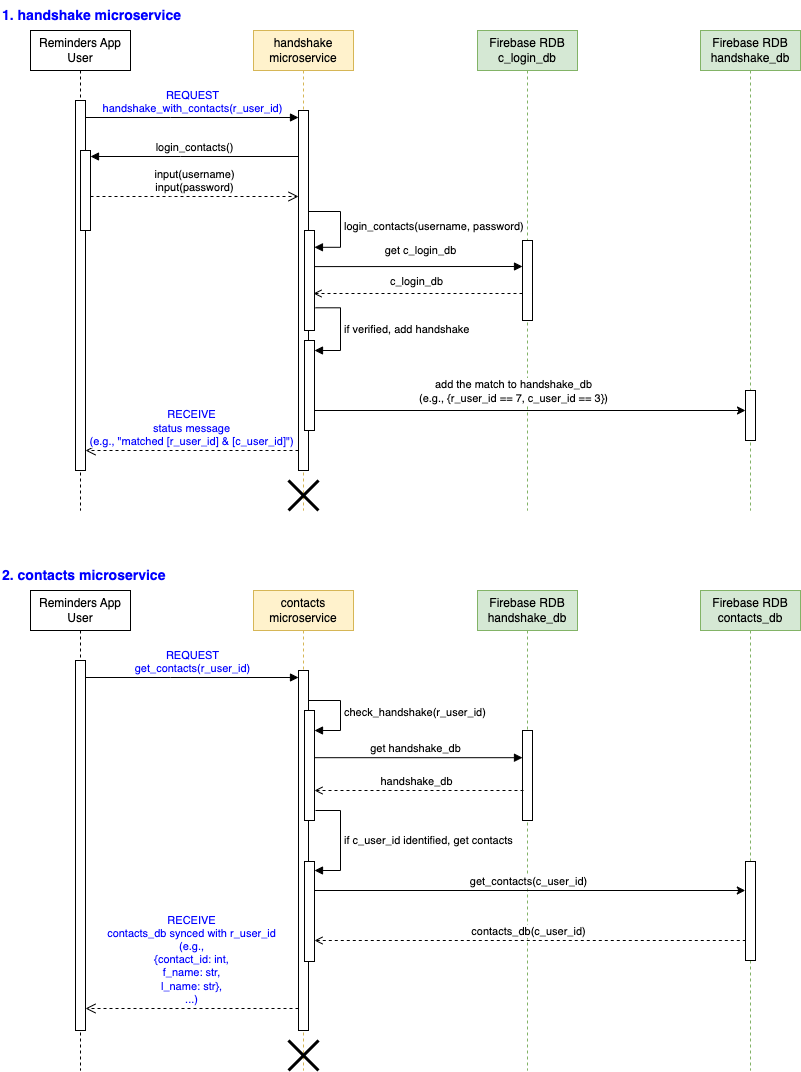

The diagram above was exported from draw.io. Its source (the exported page's mxGraphModel, read from the mxfile embedded in the PNG):
<mxGraphModel dx="1022" dy="741" grid="1" gridSize="10" guides="1" tooltips="1" connect="1" arrows="1" fold="1" page="1" pageScale="1" pageWidth="850" pageHeight="1100" math="0" shadow="0">
  <root>
    <mxCell id="0" />
    <mxCell id="1" parent="0" />
    <mxCell id="aM9ryv3xv72pqoxQDRHE-1" value="Reminders App&lt;br&gt;User" style="shape=umlLifeline;perimeter=lifelinePerimeter;whiteSpace=wrap;html=1;container=0;dropTarget=0;collapsible=0;recursiveResize=0;outlineConnect=0;portConstraint=eastwest;newEdgeStyle={&quot;edgeStyle&quot;:&quot;elbowEdgeStyle&quot;,&quot;elbow&quot;:&quot;vertical&quot;,&quot;curved&quot;:0,&quot;rounded&quot;:0};" parent="1" vertex="1">
      <mxGeometry x="40" y="40" width="100" height="480" as="geometry" />
    </mxCell>
    <mxCell id="aM9ryv3xv72pqoxQDRHE-2" value="" style="html=1;points=[];perimeter=orthogonalPerimeter;outlineConnect=0;targetShapes=umlLifeline;portConstraint=eastwest;newEdgeStyle={&quot;edgeStyle&quot;:&quot;elbowEdgeStyle&quot;,&quot;elbow&quot;:&quot;vertical&quot;,&quot;curved&quot;:0,&quot;rounded&quot;:0};" parent="aM9ryv3xv72pqoxQDRHE-1" vertex="1">
      <mxGeometry x="45" y="70" width="10" height="370" as="geometry" />
    </mxCell>
    <mxCell id="aM9ryv3xv72pqoxQDRHE-4" value="" style="html=1;points=[];perimeter=orthogonalPerimeter;outlineConnect=0;targetShapes=umlLifeline;portConstraint=eastwest;newEdgeStyle={&quot;edgeStyle&quot;:&quot;elbowEdgeStyle&quot;,&quot;elbow&quot;:&quot;vertical&quot;,&quot;curved&quot;:0,&quot;rounded&quot;:0};" parent="aM9ryv3xv72pqoxQDRHE-1" vertex="1">
      <mxGeometry x="50" y="120" width="10" height="80" as="geometry" />
    </mxCell>
    <mxCell id="aM9ryv3xv72pqoxQDRHE-5" value="handshake microservice" style="shape=umlLifeline;perimeter=lifelinePerimeter;whiteSpace=wrap;html=1;container=0;dropTarget=0;collapsible=0;recursiveResize=0;outlineConnect=0;portConstraint=eastwest;newEdgeStyle={&quot;edgeStyle&quot;:&quot;elbowEdgeStyle&quot;,&quot;elbow&quot;:&quot;vertical&quot;,&quot;curved&quot;:0,&quot;rounded&quot;:0};fillColor=#fff2cc;strokeColor=#d6b656;" parent="1" vertex="1">
      <mxGeometry x="263" y="40" width="100" height="480" as="geometry" />
    </mxCell>
    <mxCell id="aM9ryv3xv72pqoxQDRHE-6" value="" style="html=1;points=[];perimeter=orthogonalPerimeter;outlineConnect=0;targetShapes=umlLifeline;portConstraint=eastwest;newEdgeStyle={&quot;edgeStyle&quot;:&quot;elbowEdgeStyle&quot;,&quot;elbow&quot;:&quot;vertical&quot;,&quot;curved&quot;:0,&quot;rounded&quot;:0};" parent="aM9ryv3xv72pqoxQDRHE-5" vertex="1">
      <mxGeometry x="45" y="80" width="10" height="360" as="geometry" />
    </mxCell>
    <mxCell id="aM9ryv3xv72pqoxQDRHE-7" value="&lt;font color=&quot;#0000ff&quot;&gt;REQUEST&lt;br&gt;handshake_with_contacts(r_user_id)&lt;/font&gt;" style="html=1;verticalAlign=bottom;endArrow=block;edgeStyle=elbowEdgeStyle;elbow=vertical;curved=0;rounded=0;" parent="1" edge="1">
      <mxGeometry relative="1" as="geometry">
        <mxPoint x="95" y="127" as="sourcePoint" />
        <Array as="points">
          <mxPoint x="180" y="127" />
        </Array>
        <mxPoint x="308" y="127" as="targetPoint" />
      </mxGeometry>
    </mxCell>
    <mxCell id="aM9ryv3xv72pqoxQDRHE-8" value="&lt;font color=&quot;#0000ff&quot;&gt;RECEIVE&lt;br&gt;status message&lt;br&gt;(e.g., &quot;matched [r_user_id] &amp;amp; [c_user_id]&quot;)&lt;/font&gt;" style="html=1;verticalAlign=bottom;endArrow=open;dashed=1;endSize=8;edgeStyle=elbowEdgeStyle;elbow=vertical;curved=0;rounded=0;" parent="1" edge="1">
      <mxGeometry relative="1" as="geometry">
        <mxPoint x="95" y="460" as="targetPoint" />
        <Array as="points">
          <mxPoint x="190" y="460" />
        </Array>
        <mxPoint x="308" y="460" as="sourcePoint" />
      </mxGeometry>
    </mxCell>
    <mxCell id="aM9ryv3xv72pqoxQDRHE-9" value="login_contacts()" style="html=1;verticalAlign=bottom;endArrow=block;edgeStyle=elbowEdgeStyle;elbow=vertical;curved=0;rounded=0;" parent="1" edge="1">
      <mxGeometry relative="1" as="geometry">
        <mxPoint x="308" y="166" as="sourcePoint" />
        <Array as="points">
          <mxPoint x="190" y="166" />
        </Array>
        <mxPoint x="100" y="166" as="targetPoint" />
      </mxGeometry>
    </mxCell>
    <mxCell id="aM9ryv3xv72pqoxQDRHE-10" value="input(username)&lt;br&gt;input(password)" style="html=1;verticalAlign=bottom;endArrow=open;dashed=1;endSize=8;edgeStyle=elbowEdgeStyle;elbow=vertical;curved=0;rounded=0;" parent="1" target="aM9ryv3xv72pqoxQDRHE-6" edge="1">
      <mxGeometry relative="1" as="geometry">
        <mxPoint x="265" y="206" as="targetPoint" />
        <Array as="points">
          <mxPoint x="180" y="206" />
        </Array>
        <mxPoint x="100" y="206" as="sourcePoint" />
      </mxGeometry>
    </mxCell>
    <mxCell id="805M8mpw_MNjKod_Hy76-1" value="Firebase RDB&lt;br&gt;c_login_db" style="shape=umlLifeline;perimeter=lifelinePerimeter;whiteSpace=wrap;html=1;container=0;dropTarget=0;collapsible=0;recursiveResize=0;outlineConnect=0;portConstraint=eastwest;newEdgeStyle={&quot;edgeStyle&quot;:&quot;elbowEdgeStyle&quot;,&quot;elbow&quot;:&quot;vertical&quot;,&quot;curved&quot;:0,&quot;rounded&quot;:0};fillColor=#d5e8d4;strokeColor=#82b366;" vertex="1" parent="1">
      <mxGeometry x="487" y="40" width="100" height="480" as="geometry" />
    </mxCell>
    <mxCell id="805M8mpw_MNjKod_Hy76-2" value="" style="html=1;points=[];perimeter=orthogonalPerimeter;outlineConnect=0;targetShapes=umlLifeline;portConstraint=eastwest;newEdgeStyle={&quot;edgeStyle&quot;:&quot;elbowEdgeStyle&quot;,&quot;elbow&quot;:&quot;vertical&quot;,&quot;curved&quot;:0,&quot;rounded&quot;:0};" vertex="1" parent="805M8mpw_MNjKod_Hy76-1">
      <mxGeometry x="45" y="210" width="10" height="80" as="geometry" />
    </mxCell>
    <mxCell id="805M8mpw_MNjKod_Hy76-3" value="Firebase RDB&lt;br&gt;handshake_db" style="shape=umlLifeline;perimeter=lifelinePerimeter;whiteSpace=wrap;html=1;container=0;dropTarget=0;collapsible=0;recursiveResize=0;outlineConnect=0;portConstraint=eastwest;newEdgeStyle={&quot;edgeStyle&quot;:&quot;elbowEdgeStyle&quot;,&quot;elbow&quot;:&quot;vertical&quot;,&quot;curved&quot;:0,&quot;rounded&quot;:0};fillColor=#d5e8d4;strokeColor=#82b366;" vertex="1" parent="1">
      <mxGeometry x="710" y="40" width="100" height="480" as="geometry" />
    </mxCell>
    <mxCell id="805M8mpw_MNjKod_Hy76-4" value="" style="html=1;points=[];perimeter=orthogonalPerimeter;outlineConnect=0;targetShapes=umlLifeline;portConstraint=eastwest;newEdgeStyle={&quot;edgeStyle&quot;:&quot;elbowEdgeStyle&quot;,&quot;elbow&quot;:&quot;vertical&quot;,&quot;curved&quot;:0,&quot;rounded&quot;:0};" vertex="1" parent="805M8mpw_MNjKod_Hy76-3">
      <mxGeometry x="45" y="360" width="10" height="50" as="geometry" />
    </mxCell>
    <mxCell id="805M8mpw_MNjKod_Hy76-8" value="" style="html=1;points=[];perimeter=orthogonalPerimeter;" vertex="1" parent="1">
      <mxGeometry x="314" y="240" width="10" height="100" as="geometry" />
    </mxCell>
    <mxCell id="805M8mpw_MNjKod_Hy76-9" value="login_contacts(username, password)" style="edgeStyle=orthogonalEdgeStyle;html=1;align=left;spacingLeft=2;endArrow=block;rounded=0;entryX=0.995;entryY=0.168;entryDx=0;entryDy=0;entryPerimeter=0;" edge="1" target="805M8mpw_MNjKod_Hy76-8" parent="1">
      <mxGeometry relative="1" as="geometry">
        <mxPoint x="318" y="221" as="sourcePoint" />
        <Array as="points">
          <mxPoint x="350" y="221" />
          <mxPoint x="350" y="257" />
        </Array>
        <mxPoint x="324.31000000000006" y="272.9" as="targetPoint" />
      </mxGeometry>
    </mxCell>
    <mxCell id="805M8mpw_MNjKod_Hy76-10" value="" style="endArrow=open;html=1;rounded=0;entryX=0.9;entryY=0.7;entryDx=0;entryDy=0;entryPerimeter=0;dashed=1;endFill=0;" edge="1" parent="1">
      <mxGeometry width="50" height="50" relative="1" as="geometry">
        <mxPoint x="532" y="303" as="sourcePoint" />
        <mxPoint x="323" y="303" as="targetPoint" />
      </mxGeometry>
    </mxCell>
    <mxCell id="805M8mpw_MNjKod_Hy76-11" value="c_login_db" style="edgeLabel;html=1;align=center;verticalAlign=middle;resizable=0;points=[];" vertex="1" connectable="0" parent="805M8mpw_MNjKod_Hy76-10">
      <mxGeometry x="-0.0144" y="-4" relative="1" as="geometry">
        <mxPoint x="-4" y="-9" as="offset" />
      </mxGeometry>
    </mxCell>
    <mxCell id="805M8mpw_MNjKod_Hy76-12" value="get c_login_db" style="endArrow=block;html=1;rounded=0;endFill=1;exitX=1.043;exitY=0.391;exitDx=0;exitDy=0;exitPerimeter=0;" edge="1" parent="1">
      <mxGeometry x="0.0173" y="16" width="50" height="50" relative="1" as="geometry">
        <mxPoint x="324.43000000000006" y="276.0999999999999" as="sourcePoint" />
        <mxPoint x="532" y="276" as="targetPoint" />
        <mxPoint as="offset" />
      </mxGeometry>
    </mxCell>
    <mxCell id="805M8mpw_MNjKod_Hy76-13" value="" style="html=1;points=[];perimeter=orthogonalPerimeter;" vertex="1" parent="1">
      <mxGeometry x="314" y="350" width="10" height="90" as="geometry" />
    </mxCell>
    <mxCell id="805M8mpw_MNjKod_Hy76-14" value="if verified, add handshake" style="edgeStyle=orthogonalEdgeStyle;html=1;align=left;spacingLeft=2;endArrow=block;rounded=0;exitX=1.1;exitY=0.773;exitDx=0;exitDy=0;exitPerimeter=0;" edge="1" target="805M8mpw_MNjKod_Hy76-13" parent="1" source="805M8mpw_MNjKod_Hy76-8">
      <mxGeometry x="-0.0004" relative="1" as="geometry">
        <mxPoint x="413" y="380" as="sourcePoint" />
        <Array as="points">
          <mxPoint x="350" y="317" />
          <mxPoint x="350" y="360" />
        </Array>
        <mxPoint as="offset" />
      </mxGeometry>
    </mxCell>
    <mxCell id="805M8mpw_MNjKod_Hy76-17" value="" style="endArrow=classic;html=1;rounded=0;exitX=1.019;exitY=0.446;exitDx=0;exitDy=0;exitPerimeter=0;" edge="1" parent="1">
      <mxGeometry width="50" height="50" relative="1" as="geometry">
        <mxPoint x="324.18999999999994" y="420" as="sourcePoint" />
        <mxPoint x="755" y="420" as="targetPoint" />
      </mxGeometry>
    </mxCell>
    <mxCell id="805M8mpw_MNjKod_Hy76-18" value="add the match to handshake_db&lt;br&gt;(e.g., {r_user_id == 7, c_user_id == 3})" style="edgeLabel;html=1;align=center;verticalAlign=middle;resizable=0;points=[];" vertex="1" connectable="0" parent="805M8mpw_MNjKod_Hy76-17">
      <mxGeometry x="-0.0826" y="-1" relative="1" as="geometry">
        <mxPoint y="-21" as="offset" />
      </mxGeometry>
    </mxCell>
    <mxCell id="805M8mpw_MNjKod_Hy76-19" value="Reminders App&lt;br&gt;User" style="shape=umlLifeline;perimeter=lifelinePerimeter;whiteSpace=wrap;html=1;container=0;dropTarget=0;collapsible=0;recursiveResize=0;outlineConnect=0;portConstraint=eastwest;newEdgeStyle={&quot;edgeStyle&quot;:&quot;elbowEdgeStyle&quot;,&quot;elbow&quot;:&quot;vertical&quot;,&quot;curved&quot;:0,&quot;rounded&quot;:0};" vertex="1" parent="1">
      <mxGeometry x="40" y="600" width="100" height="480" as="geometry" />
    </mxCell>
    <mxCell id="805M8mpw_MNjKod_Hy76-20" value="" style="html=1;points=[];perimeter=orthogonalPerimeter;outlineConnect=0;targetShapes=umlLifeline;portConstraint=eastwest;newEdgeStyle={&quot;edgeStyle&quot;:&quot;elbowEdgeStyle&quot;,&quot;elbow&quot;:&quot;vertical&quot;,&quot;curved&quot;:0,&quot;rounded&quot;:0};" vertex="1" parent="805M8mpw_MNjKod_Hy76-19">
      <mxGeometry x="45" y="70" width="10" height="370" as="geometry" />
    </mxCell>
    <mxCell id="805M8mpw_MNjKod_Hy76-22" value="contacts microservice" style="shape=umlLifeline;perimeter=lifelinePerimeter;whiteSpace=wrap;html=1;container=0;dropTarget=0;collapsible=0;recursiveResize=0;outlineConnect=0;portConstraint=eastwest;newEdgeStyle={&quot;edgeStyle&quot;:&quot;elbowEdgeStyle&quot;,&quot;elbow&quot;:&quot;vertical&quot;,&quot;curved&quot;:0,&quot;rounded&quot;:0};fillColor=#fff2cc;strokeColor=#d6b656;" vertex="1" parent="1">
      <mxGeometry x="263" y="600" width="100" height="480" as="geometry" />
    </mxCell>
    <mxCell id="805M8mpw_MNjKod_Hy76-23" value="" style="html=1;points=[];perimeter=orthogonalPerimeter;outlineConnect=0;targetShapes=umlLifeline;portConstraint=eastwest;newEdgeStyle={&quot;edgeStyle&quot;:&quot;elbowEdgeStyle&quot;,&quot;elbow&quot;:&quot;vertical&quot;,&quot;curved&quot;:0,&quot;rounded&quot;:0};" vertex="1" parent="805M8mpw_MNjKod_Hy76-22">
      <mxGeometry x="45" y="80" width="10" height="360" as="geometry" />
    </mxCell>
    <mxCell id="805M8mpw_MNjKod_Hy76-24" value="&lt;font color=&quot;#0000ff&quot;&gt;REQUEST&lt;br&gt;get_contacts(r_user_id)&lt;/font&gt;" style="html=1;verticalAlign=bottom;endArrow=block;edgeStyle=elbowEdgeStyle;elbow=vertical;curved=0;rounded=0;" edge="1" parent="1">
      <mxGeometry relative="1" as="geometry">
        <mxPoint x="95" y="687" as="sourcePoint" />
        <Array as="points">
          <mxPoint x="180" y="687" />
        </Array>
        <mxPoint x="308" y="687" as="targetPoint" />
      </mxGeometry>
    </mxCell>
    <mxCell id="805M8mpw_MNjKod_Hy76-25" value="&lt;font color=&quot;#0000ff&quot;&gt;RECEIVE&lt;br&gt;contacts_db synced with r_user_id&lt;br&gt;(e.g., &lt;br&gt;{contact_id: int,&lt;br&gt;f_name: str,&lt;br&gt;l_name: str},&lt;br&gt;...)&lt;br&gt;&lt;/font&gt;" style="html=1;verticalAlign=bottom;endArrow=open;dashed=1;endSize=8;edgeStyle=elbowEdgeStyle;elbow=vertical;curved=0;rounded=0;" edge="1" parent="1">
      <mxGeometry relative="1" as="geometry">
        <mxPoint x="95" y="1018" as="targetPoint" />
        <Array as="points">
          <mxPoint x="190" y="1018" />
        </Array>
        <mxPoint x="308" y="1018" as="sourcePoint" />
      </mxGeometry>
    </mxCell>
    <mxCell id="805M8mpw_MNjKod_Hy76-28" value="Firebase RDB handshake_db" style="shape=umlLifeline;perimeter=lifelinePerimeter;whiteSpace=wrap;html=1;container=0;dropTarget=0;collapsible=0;recursiveResize=0;outlineConnect=0;portConstraint=eastwest;newEdgeStyle={&quot;edgeStyle&quot;:&quot;elbowEdgeStyle&quot;,&quot;elbow&quot;:&quot;vertical&quot;,&quot;curved&quot;:0,&quot;rounded&quot;:0};fillColor=#d5e8d4;strokeColor=#82b366;" vertex="1" parent="1">
      <mxGeometry x="487" y="600" width="100" height="480" as="geometry" />
    </mxCell>
    <mxCell id="805M8mpw_MNjKod_Hy76-29" value="" style="html=1;points=[];perimeter=orthogonalPerimeter;outlineConnect=0;targetShapes=umlLifeline;portConstraint=eastwest;newEdgeStyle={&quot;edgeStyle&quot;:&quot;elbowEdgeStyle&quot;,&quot;elbow&quot;:&quot;vertical&quot;,&quot;curved&quot;:0,&quot;rounded&quot;:0};" vertex="1" parent="805M8mpw_MNjKod_Hy76-28">
      <mxGeometry x="45" y="140" width="10" height="90" as="geometry" />
    </mxCell>
    <mxCell id="805M8mpw_MNjKod_Hy76-30" value="Firebase RDB&lt;br&gt;contacts_db" style="shape=umlLifeline;perimeter=lifelinePerimeter;whiteSpace=wrap;html=1;container=0;dropTarget=0;collapsible=0;recursiveResize=0;outlineConnect=0;portConstraint=eastwest;newEdgeStyle={&quot;edgeStyle&quot;:&quot;elbowEdgeStyle&quot;,&quot;elbow&quot;:&quot;vertical&quot;,&quot;curved&quot;:0,&quot;rounded&quot;:0};fillColor=#d5e8d4;strokeColor=#82b366;" vertex="1" parent="1">
      <mxGeometry x="710" y="600" width="100" height="480" as="geometry" />
    </mxCell>
    <mxCell id="805M8mpw_MNjKod_Hy76-31" value="" style="html=1;points=[];perimeter=orthogonalPerimeter;outlineConnect=0;targetShapes=umlLifeline;portConstraint=eastwest;newEdgeStyle={&quot;edgeStyle&quot;:&quot;elbowEdgeStyle&quot;,&quot;elbow&quot;:&quot;vertical&quot;,&quot;curved&quot;:0,&quot;rounded&quot;:0};" vertex="1" parent="805M8mpw_MNjKod_Hy76-30">
      <mxGeometry x="45" y="271" width="10" height="99" as="geometry" />
    </mxCell>
    <mxCell id="805M8mpw_MNjKod_Hy76-32" value="" style="html=1;points=[];perimeter=orthogonalPerimeter;" vertex="1" parent="1">
      <mxGeometry x="314" y="720" width="10" height="110" as="geometry" />
    </mxCell>
    <mxCell id="805M8mpw_MNjKod_Hy76-33" value="check_handshake(r_user_id)" style="edgeStyle=orthogonalEdgeStyle;html=1;align=left;spacingLeft=2;endArrow=block;rounded=0;" edge="1" parent="1">
      <mxGeometry relative="1" as="geometry">
        <mxPoint x="318" y="710" as="sourcePoint" />
        <Array as="points">
          <mxPoint x="350" y="710" />
          <mxPoint x="350" y="740" />
          <mxPoint x="324" y="740" />
        </Array>
        <mxPoint x="324" y="740" as="targetPoint" />
      </mxGeometry>
    </mxCell>
    <mxCell id="805M8mpw_MNjKod_Hy76-34" value="" style="endArrow=open;html=1;rounded=0;entryX=0.9;entryY=0.7;entryDx=0;entryDy=0;entryPerimeter=0;dashed=1;endFill=0;" edge="1" parent="1">
      <mxGeometry width="50" height="50" relative="1" as="geometry">
        <mxPoint x="533" y="800" as="sourcePoint" />
        <mxPoint x="324" y="800" as="targetPoint" />
      </mxGeometry>
    </mxCell>
    <mxCell id="805M8mpw_MNjKod_Hy76-35" value="handshake_db" style="edgeLabel;html=1;align=center;verticalAlign=middle;resizable=0;points=[];" vertex="1" connectable="0" parent="805M8mpw_MNjKod_Hy76-34">
      <mxGeometry x="-0.0144" y="-4" relative="1" as="geometry">
        <mxPoint x="-5" y="-6" as="offset" />
      </mxGeometry>
    </mxCell>
    <mxCell id="805M8mpw_MNjKod_Hy76-37" value="" style="html=1;points=[];perimeter=orthogonalPerimeter;" vertex="1" parent="1">
      <mxGeometry x="314" y="871" width="10" height="100" as="geometry" />
    </mxCell>
    <mxCell id="805M8mpw_MNjKod_Hy76-38" value="if c_user_id identified, get contacts" style="edgeStyle=orthogonalEdgeStyle;html=1;align=left;spacingLeft=2;endArrow=block;rounded=0;" edge="1" target="805M8mpw_MNjKod_Hy76-37" parent="1">
      <mxGeometry x="-0.0004" relative="1" as="geometry">
        <mxPoint x="325" y="820" as="sourcePoint" />
        <Array as="points">
          <mxPoint x="325" y="820" />
          <mxPoint x="350" y="820" />
          <mxPoint x="350" y="880" />
        </Array>
        <mxPoint as="offset" />
      </mxGeometry>
    </mxCell>
    <mxCell id="805M8mpw_MNjKod_Hy76-39" value="" style="endArrow=classic;html=1;rounded=0;" edge="1" parent="1">
      <mxGeometry width="50" height="50" relative="1" as="geometry">
        <mxPoint x="324" y="900" as="sourcePoint" />
        <mxPoint x="754.81" y="900" as="targetPoint" />
      </mxGeometry>
    </mxCell>
    <mxCell id="805M8mpw_MNjKod_Hy76-40" value="get_contacts(c_user_id)" style="edgeLabel;html=1;align=center;verticalAlign=middle;resizable=0;points=[];" vertex="1" connectable="0" parent="805M8mpw_MNjKod_Hy76-39">
      <mxGeometry x="-0.0826" y="-1" relative="1" as="geometry">
        <mxPoint x="15" y="-11" as="offset" />
      </mxGeometry>
    </mxCell>
    <mxCell id="805M8mpw_MNjKod_Hy76-41" value="1. handshake microservice" style="text;html=1;strokeColor=none;fillColor=none;align=left;verticalAlign=middle;whiteSpace=wrap;rounded=0;fontColor=#0000FF;fontStyle=1;fontSize=14;" vertex="1" parent="1">
      <mxGeometry x="10" y="10" width="190" height="30" as="geometry" />
    </mxCell>
    <mxCell id="805M8mpw_MNjKod_Hy76-42" value="2. contacts microservice" style="text;html=1;strokeColor=none;fillColor=none;align=left;verticalAlign=middle;whiteSpace=wrap;rounded=0;fontColor=#0000FF;fontStyle=1;fontSize=14;" vertex="1" parent="1">
      <mxGeometry x="10" y="570" width="190" height="30" as="geometry" />
    </mxCell>
    <mxCell id="805M8mpw_MNjKod_Hy76-43" value="" style="endArrow=block;html=1;rounded=0;fontSize=14;fontColor=#0000FF;exitX=0.98;exitY=0.429;exitDx=0;exitDy=0;exitPerimeter=0;endFill=1;" edge="1" parent="1" source="805M8mpw_MNjKod_Hy76-32" target="805M8mpw_MNjKod_Hy76-29">
      <mxGeometry width="50" height="50" relative="1" as="geometry">
        <mxPoint x="380" y="750" as="sourcePoint" />
        <mxPoint x="460" y="750" as="targetPoint" />
      </mxGeometry>
    </mxCell>
    <mxCell id="805M8mpw_MNjKod_Hy76-45" value="&lt;font style=&quot;font-size: 11px;&quot;&gt;get handshake_db&lt;/font&gt;" style="edgeLabel;html=1;align=center;verticalAlign=middle;resizable=0;points=[];fontSize=11;fontColor=#000000;" vertex="1" connectable="0" parent="805M8mpw_MNjKod_Hy76-43">
      <mxGeometry x="0.0067" y="1" relative="1" as="geometry">
        <mxPoint x="-4" y="-9" as="offset" />
      </mxGeometry>
    </mxCell>
    <mxCell id="805M8mpw_MNjKod_Hy76-46" value="" style="endArrow=open;html=1;rounded=0;dashed=1;endFill=0;entryX=0.971;entryY=0.696;entryDx=0;entryDy=0;entryPerimeter=0;" edge="1" parent="1">
      <mxGeometry width="50" height="50" relative="1" as="geometry">
        <mxPoint x="755.29" y="950.0000000000001" as="sourcePoint" />
        <mxPoint x="324.00000000000006" y="950.0000000000001" as="targetPoint" />
      </mxGeometry>
    </mxCell>
    <mxCell id="805M8mpw_MNjKod_Hy76-47" value="contacts_db(c_user_id)" style="edgeLabel;html=1;align=center;verticalAlign=middle;resizable=0;points=[];" vertex="1" connectable="0" parent="805M8mpw_MNjKod_Hy76-46">
      <mxGeometry x="-0.0144" y="-4" relative="1" as="geometry">
        <mxPoint x="-5" y="-6" as="offset" />
      </mxGeometry>
    </mxCell>
    <mxCell id="805M8mpw_MNjKod_Hy76-48" value="" style="shape=umlDestroy;whiteSpace=wrap;html=1;strokeWidth=3;fontSize=11;fontColor=#000000;" vertex="1" parent="1">
      <mxGeometry x="298" y="490" width="30" height="30" as="geometry" />
    </mxCell>
    <mxCell id="805M8mpw_MNjKod_Hy76-49" value="" style="shape=umlDestroy;whiteSpace=wrap;html=1;strokeWidth=3;fontSize=11;fontColor=#000000;" vertex="1" parent="1">
      <mxGeometry x="298" y="1050" width="30" height="30" as="geometry" />
    </mxCell>
  </root>
</mxGraphModel>